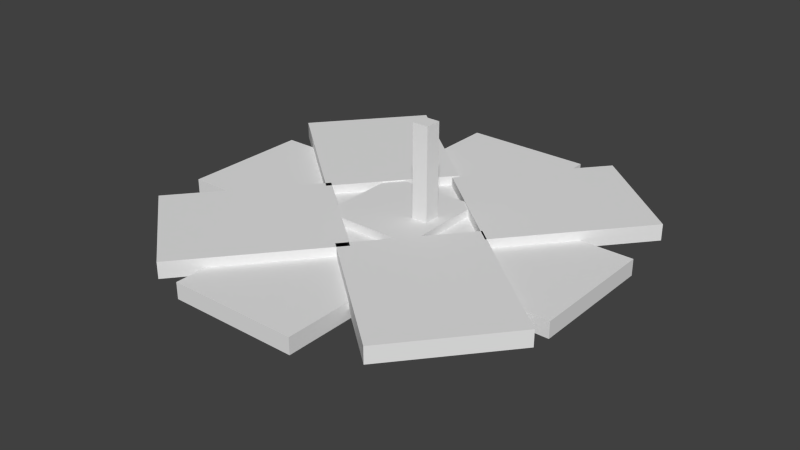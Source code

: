 # Source: aechoroplant.blend  (saved by Blender 2.76.0; exported with 4.5.12 LTS)
import bpy
from mathutils import Matrix  # noqa: F401  (used for matrix-valued properties, if any)

bpy.ops.wm.read_factory_settings(use_empty=True)
scene = bpy.context.scene
scene.name = 'Scene'

# ---- collections
col_collection_1 = bpy.data.collections.new('Collection 1'); scene.collection.children.link(col_collection_1)

# ---- world
world_world = bpy.data.worlds.new('World'); scene.world = world_world
world_world.color = (0.05088, 0.05088, 0.05088)
world_world.use_sun_shadow = False
world_world.sun_shadow_jitter_overblur = 0.0
world_world.cycles.sampling_method = 'MANUAL'
world_world.cycles.sample_map_resolution = 256

# ---- meshes
me_cube_012 = bpy.data.meshes.new('Cube.012')
me_cube_012.from_pydata([(-1.0, -1.0, -1.0), (-1.0, -1.0, 1.0), (-1.0, 1.0, -1.0), (-1.0, 1.0, 1.0), (1.0, -1.0, -1.0), (1.0, -1.0, 1.0), (1.0, 1.0, -1.0), (1.0, 1.0, 1.0)], [], [(0, 1, 3, 2), (2, 3, 7, 6), (6, 7, 5, 4), (4, 5, 1, 0), (2, 6, 4, 0), (7, 3, 1, 5)])
_uv = me_cube_012.uv_layers.new(name='UVMap')
_uv.uv.foreach_set('vector', [0.5938, 0.5938, 0.5938, 0.625, 0.4375, 0.625, 0.4375, 0.5938, 1.0, 0.5938, 1.0, 0.625, 0.875, 0.625, 0.875, 0.5938, 0.875, 0.5938, 0.875, 0.625, 0.7188, 0.625, 0.7188, 0.5938, 0.7188, 0.5938, 0.7188, 0.625, 0.5938, 0.625, 0.5938, 0.5938, 0.8438, 0.9375, 0.7188, 0.9375, 0.7188, 0.625, 0.8438, 0.625, 0.7188, 0.9375, 0.5938, 0.9375, 0.5938, 0.625, 0.7188, 0.625])
me_cube_012.use_remesh_preserve_volume = False
me_cube_012.use_remesh_preserve_attributes = False
me_cube_012.use_mirror_vertex_groups = False
me_cube_012.update()
me_cube_011 = bpy.data.meshes.new('Cube.011')
me_cube_011.from_pydata([(-1.0, -1.0, -1.0), (-1.0, -1.0, 1.0), (-1.0, 1.0, -1.0), (-1.0, 1.0, 1.0), (1.0, -1.0, -1.0), (1.0, -1.0, 1.0), (1.0, 1.0, -1.0), (1.0, 1.0, 1.0)], [], [(0, 1, 3, 2), (2, 3, 7, 6), (6, 7, 5, 4), (4, 5, 1, 0), (2, 6, 4, 0), (7, 3, 1, 5)])
_uv = me_cube_011.uv_layers.new(name='UVMap')
_uv.uv.foreach_set('vector', [0.5938, 0.5938, 0.5938, 0.625, 0.4375, 0.625, 0.4375, 0.5938, 1.0, 0.5938, 1.0, 0.625, 0.875, 0.625, 0.875, 0.5938, 0.875, 0.5938, 0.875, 0.625, 0.7188, 0.625, 0.7188, 0.5938, 0.7188, 0.5938, 0.7188, 0.625, 0.5938, 0.625, 0.5938, 0.5938, 0.8438, 0.9375, 0.7188, 0.9375, 0.7188, 0.625, 0.8438, 0.625, 0.7188, 0.9375, 0.5938, 0.9375, 0.5938, 0.625, 0.7188, 0.625])
me_cube_011.use_remesh_preserve_volume = False
me_cube_011.use_remesh_preserve_attributes = False
me_cube_011.use_mirror_vertex_groups = False
me_cube_011.update()
me_cube_010 = bpy.data.meshes.new('Cube.010')
me_cube_010.from_pydata([(-1.0, -1.0, -1.0), (-1.0, -1.0, 1.0), (-1.0, 1.0, -1.0), (-1.0, 1.0, 1.0), (1.0, -1.0, -1.0), (1.0, -1.0, 1.0), (1.0, 1.0, -1.0), (1.0, 1.0, 1.0)], [], [(0, 1, 3, 2), (2, 3, 7, 6), (6, 7, 5, 4), (4, 5, 1, 0), (2, 6, 4, 0), (7, 3, 1, 5)])
_uv = me_cube_010.uv_layers.new(name='UVMap')
_uv.uv.foreach_set('vector', [0.5938, 0.5938, 0.5938, 0.625, 0.4375, 0.625, 0.4375, 0.5938, 1.0, 0.5938, 1.0, 0.625, 0.875, 0.625, 0.875, 0.5938, 0.875, 0.5938, 0.875, 0.625, 0.7188, 0.625, 0.7188, 0.5938, 0.7188, 0.5938, 0.7188, 0.625, 0.5938, 0.625, 0.5938, 0.5938, 0.8438, 0.9375, 0.7188, 0.9375, 0.7188, 0.625, 0.8438, 0.625, 0.7188, 0.9375, 0.5938, 0.9375, 0.5938, 0.625, 0.7188, 0.625])
me_cube_010.use_remesh_preserve_volume = False
me_cube_010.use_remesh_preserve_attributes = False
me_cube_010.use_mirror_vertex_groups = False
me_cube_010.update()
me_cube_009 = bpy.data.meshes.new('Cube.009')
me_cube_009.from_pydata([(-1.0, -1.0, -1.0), (-1.0, -1.0, 1.0), (-1.0, 1.0, -1.0), (-1.0, 1.0, 1.0), (1.0, -1.0, -1.0), (1.0, -1.0, 1.0), (1.0, 1.0, -1.0), (1.0, 1.0, 1.0)], [], [(0, 1, 3, 2), (2, 3, 7, 6), (6, 7, 5, 4), (4, 5, 1, 0), (2, 6, 4, 0), (7, 3, 1, 5)])
_uv = me_cube_009.uv_layers.new(name='UVMap')
_uv.uv.foreach_set('vector', [0.5938, 0.5938, 0.5938, 0.625, 0.4375, 0.625, 0.4375, 0.5938, 1.0, 0.5938, 1.0, 0.625, 0.875, 0.625, 0.875, 0.5938, 0.875, 0.5938, 0.875, 0.625, 0.7188, 0.625, 0.7188, 0.5938, 0.7188, 0.5938, 0.7188, 0.625, 0.5938, 0.625, 0.5938, 0.5938, 0.8438, 0.9375, 0.7188, 0.9375, 0.7188, 0.625, 0.8438, 0.625, 0.7188, 0.9375, 0.5938, 0.9375, 0.5938, 0.625, 0.7188, 0.625])
me_cube_009.use_remesh_preserve_volume = False
me_cube_009.use_remesh_preserve_attributes = False
me_cube_009.use_mirror_vertex_groups = False
me_cube_009.update()
me_cube_008 = bpy.data.meshes.new('Cube.008')
me_cube_008.from_pydata([(-1.0, -1.0, -1.0), (-1.0, -1.0, 1.0), (-1.0, 1.0, -1.0), (-1.0, 1.0, 1.0), (1.0, -1.0, -1.0), (1.0, -1.0, 1.0), (1.0, 1.0, -1.0), (1.0, 1.0, 1.0)], [], [(0, 1, 3, 2), (2, 3, 7, 6), (6, 7, 5, 4), (4, 5, 1, 0), (2, 6, 4, 0), (7, 3, 1, 5)])
_uv = me_cube_008.uv_layers.new(name='UVMap')
_uv.uv.foreach_set('vector', [0.5938, 0.5938, 0.5938, 0.625, 0.4375, 0.625, 0.4375, 0.5938, 1.0, 0.5938, 1.0, 0.625, 0.875, 0.625, 0.875, 0.5938, 0.875, 0.5938, 0.875, 0.625, 0.7188, 0.625, 0.7188, 0.5938, 0.7188, 0.5938, 0.7188, 0.625, 0.5938, 0.625, 0.5938, 0.5938, 0.8438, 0.9375, 0.7188, 0.9375, 0.7188, 0.625, 0.8438, 0.625, 0.7188, 0.9375, 0.5938, 0.9375, 0.5938, 0.625, 0.7188, 0.625])
me_cube_008.use_remesh_preserve_volume = False
me_cube_008.use_remesh_preserve_attributes = False
me_cube_008.use_mirror_vertex_groups = False
me_cube_008.update()
me_cube_007 = bpy.data.meshes.new('Cube.007')
me_cube_007.from_pydata([(-1.0, -1.0, -1.0), (-1.0, -1.0, 1.0), (-1.0, 1.0, -1.0), (-1.0, 1.0, 1.0), (1.0, -1.0, -1.0), (1.0, -1.0, 1.0), (1.0, 1.0, -1.0), (1.0, 1.0, 1.0)], [], [(0, 1, 3, 2), (2, 3, 7, 6), (6, 7, 5, 4), (4, 5, 1, 0), (2, 6, 4, 0), (7, 3, 1, 5)])
_uv = me_cube_007.uv_layers.new(name='UVMap')
_uv.uv.foreach_set('vector', [0.5938, 0.5938, 0.5938, 0.625, 0.4375, 0.625, 0.4375, 0.5938, 1.0, 0.5938, 1.0, 0.625, 0.875, 0.625, 0.875, 0.5938, 0.875, 0.5938, 0.875, 0.625, 0.7188, 0.625, 0.7188, 0.5938, 0.7188, 0.5938, 0.7188, 0.625, 0.5938, 0.625, 0.5938, 0.5938, 0.8438, 0.9375, 0.7188, 0.9375, 0.7188, 0.625, 0.8438, 0.625, 0.7188, 0.9375, 0.5938, 0.9375, 0.5938, 0.625, 0.7188, 0.625])
me_cube_007.use_remesh_preserve_volume = False
me_cube_007.use_remesh_preserve_attributes = False
me_cube_007.use_mirror_vertex_groups = False
me_cube_007.update()
me_cube_006 = bpy.data.meshes.new('Cube.006')
me_cube_006.from_pydata([(-1.0, -1.0, -1.0), (-1.0, -1.0, 1.0), (-1.0, 1.0, -1.0), (-1.0, 1.0, 1.0), (1.0, -1.0, -1.0), (1.0, -1.0, 1.0), (1.0, 1.0, -1.0), (1.0, 1.0, 1.0)], [], [(0, 1, 3, 2), (2, 3, 7, 6), (6, 7, 5, 4), (4, 5, 1, 0), (2, 6, 4, 0), (7, 3, 1, 5)])
_uv = me_cube_006.uv_layers.new(name='UVMap')
_uv.uv.foreach_set('vector', [0.5938, 0.5938, 0.5938, 0.625, 0.4375, 0.625, 0.4375, 0.5938, 1.0, 0.5938, 1.0, 0.625, 0.875, 0.625, 0.875, 0.5938, 0.875, 0.5938, 0.875, 0.625, 0.7188, 0.625, 0.7188, 0.5938, 0.7188, 0.5938, 0.7188, 0.625, 0.5938, 0.625, 0.5938, 0.5938, 0.8438, 0.9375, 0.7188, 0.9375, 0.7188, 0.625, 0.8438, 0.625, 0.7188, 0.9375, 0.5938, 0.9375, 0.5938, 0.625, 0.7188, 0.625])
me_cube_006.use_remesh_preserve_volume = False
me_cube_006.use_remesh_preserve_attributes = False
me_cube_006.use_mirror_vertex_groups = False
me_cube_006.update()
me_cube_005 = bpy.data.meshes.new('Cube.005')
me_cube_005.from_pydata([(-1.0, -1.0, -1.0), (-1.0, -1.0, 1.0), (-1.0, 1.0, -1.0), (-1.0, 1.0, 1.0), (1.0, -1.0, -1.0), (1.0, -1.0, 1.0), (1.0, 1.0, -1.0), (1.0, 1.0, 1.0)], [], [(0, 1, 3, 2), (2, 3, 7, 6), (6, 7, 5, 4), (4, 5, 1, 0), (2, 6, 4, 0), (7, 3, 1, 5)])
_uv = me_cube_005.uv_layers.new(name='UVMap')
_uv.uv.foreach_set('vector', [0.5781, 0.375, 0.5781, 0.5625, 0.5625, 0.5625, 0.5625, 0.375, 0.625, 0.375, 0.625, 0.5625, 0.6094, 0.5625, 0.6094, 0.375, 0.6094, 0.375, 0.6094, 0.5625, 0.5938, 0.5625, 0.5938, 0.375, 0.5938, 0.375, 0.5938, 0.5625, 0.5781, 0.5625, 0.5781, 0.375, 0.6094, 0.5938, 0.5938, 0.5938, 0.5938, 0.5625, 0.6094, 0.5625, 0.5938, 0.5938, 0.5781, 0.5938, 0.5781, 0.5625, 0.5938, 0.5625])
me_cube_005.use_remesh_preserve_volume = False
me_cube_005.use_remesh_preserve_attributes = False
me_cube_005.use_mirror_vertex_groups = False
me_cube_005.update()
me_cube_004 = bpy.data.meshes.new('Cube.004')
me_cube_004.from_pydata([(-1.0, -1.0, -1.0), (-1.0, -1.0, 1.0), (-1.0, 1.0, -1.0), (-1.0, 1.0, 1.0), (1.0, -1.0, -1.0), (1.0, -1.0, 1.0), (1.0, 1.0, -1.0), (1.0, 1.0, 1.0)], [], [(0, 1, 3, 2), (2, 3, 7, 6), (6, 7, 5, 4), (4, 5, 1, 0), (2, 6, 4, 0), (7, 3, 1, 5)])
_uv = me_cube_004.uv_layers.new(name='UVMap')
_uv.uv.foreach_set('vector', [0.5938, 0.5938, 0.5938, 0.625, 0.4375, 0.625, 0.4375, 0.5938, 1.0, 0.5938, 1.0, 0.625, 0.875, 0.625, 0.875, 0.5938, 0.875, 0.5938, 0.875, 0.625, 0.7188, 0.625, 0.7188, 0.5938, 0.7188, 0.5938, 0.7188, 0.625, 0.5938, 0.625, 0.5938, 0.5938, 0.8438, 0.9375, 0.7188, 0.9375, 0.7188, 0.625, 0.8438, 0.625, 0.7188, 0.9375, 0.5938, 0.9375, 0.5938, 0.625, 0.7188, 0.625])
me_cube_004.use_remesh_preserve_volume = False
me_cube_004.use_remesh_preserve_attributes = False
me_cube_004.use_mirror_vertex_groups = False
me_cube_004.update()
me_cube_002 = bpy.data.meshes.new('Cube.002')
me_cube_002.from_pydata([(-1.0, -1.0, -1.0), (-1.0, -1.0, 1.0), (-1.0, 1.0, -1.0), (-1.0, 1.0, 1.0), (1.0, -1.0, -1.0), (1.0, -1.0, 1.0), (1.0, 1.0, -1.0), (1.0, 1.0, 1.0)], [], [(0, 1, 3, 2), (2, 3, 7, 6), (6, 7, 5, 4), (4, 5, 1, 0), (2, 6, 4, 0), (7, 3, 1, 5)])
_uv = me_cube_002.uv_layers.new(name='UVMap')
_uv.uv.foreach_set('vector', [0.4062, 0.3438, 0.4062, 0.5312, 0.375, 0.5312, 0.375, 0.3438, 0.5, 0.3438, 0.5, 0.5312, 0.4688, 0.5312, 0.4688, 0.3438, 0.4688, 0.3438, 0.4688, 0.5312, 0.4375, 0.5312, 0.4375, 0.3438, 0.4375, 0.3438, 0.4375, 0.5312, 0.4062, 0.5312, 0.4062, 0.3438, 0.4688, 0.5938, 0.4375, 0.5938, 0.4375, 0.5312, 0.4688, 0.5312, 0.4375, 0.5938, 0.4062, 0.5938, 0.4062, 0.5312, 0.4375, 0.5312])
me_cube_002.use_remesh_preserve_volume = False
me_cube_002.use_remesh_preserve_attributes = False
me_cube_002.use_mirror_vertex_groups = False
me_cube_002.update()
me_cube_001 = bpy.data.meshes.new('Cube.001')
me_cube_001.from_pydata([(-1.0, -1.0, -1.0), (-1.0, -1.0, 1.0), (-1.0, 1.0, -1.0), (-1.0, 1.0, 1.0), (1.0, -1.0, -1.0), (1.0, -1.0, 1.0), (1.0, 1.0, -1.0), (1.0, 1.0, 1.0)], [], [(0, 1, 3, 2), (2, 3, 7, 6), (6, 7, 5, 4), (4, 5, 1, 0), (2, 6, 4, 0), (7, 3, 1, 5)])
_uv = me_cube_001.uv_layers.new(name='UVMap')
_uv.uv.foreach_set('vector', [0.09375, 0.375, 0.09375, 0.4375, 0.0, 0.4375, 0.0, 0.375, 0.375, 0.375, 0.375, 0.4375, 0.2812, 0.4375, 0.2812, 0.375, 0.2812, 0.375, 0.2812, 0.4375, 0.1875, 0.4375, 0.1875, 0.375, 0.1875, 0.375, 0.1875, 0.4375, 0.09375, 0.4375, 0.09375, 0.375, 0.2812, 0.625, 0.1875, 0.625, 0.1875, 0.4375, 0.2812, 0.4375, 0.1875, 0.625, 0.09375, 0.625, 0.09375, 0.4375, 0.1875, 0.4375])
me_cube_001.use_remesh_preserve_volume = False
me_cube_001.use_remesh_preserve_attributes = False
me_cube_001.use_mirror_vertex_groups = False
me_cube_001.update()

# ---- objects
ob_cube_010 = bpy.data.objects.new('Cube.010', me_cube_012)
ob_cube_009 = bpy.data.objects.new('Cube.009', me_cube_011)
ob_cube_008 = bpy.data.objects.new('Cube.008', me_cube_010)
ob_cube_007 = bpy.data.objects.new('Cube.007', me_cube_009)
ob_cube_006 = bpy.data.objects.new('Cube.006', me_cube_008)
ob_cube_005 = bpy.data.objects.new('Cube.005', me_cube_007)
ob_cube_000 = bpy.data.objects.new('Cube.000', me_cube_006)
ob_cube_004 = bpy.data.objects.new('Cube.004', me_cube_005)
ob_cube_003 = bpy.data.objects.new('Cube.003', me_cube_004)
ob_cube_002 = bpy.data.objects.new('Cube.002', me_cube_002)
ob_cube_001 = bpy.data.objects.new('Cube.001', me_cube_001)

# ---- transforms, parenting, visibility, modifiers, constraints
ob_cube_010.location = (-1.286, 1.136, 1.461)
ob_cube_010.rotation_euler = (0.0, -0.0, 0.8727)
ob_cube_010.scale = (0.8, 1.0, 0.1)
ob_cube_010.lineart.crease_threshold = 0.0
ob_cube_009.location = (-1.076, -1.299, 1.461)
ob_cube_009.rotation_euler = (0.0, -0.0, -0.6981)
ob_cube_009.scale = (0.8, 1.0, 0.1)
ob_cube_009.lineart.crease_threshold = 0.0
ob_cube_008.location = (1.304, -1.136, 1.461)
ob_cube_008.rotation_euler = (0.0, -0.0, 0.8727)
ob_cube_008.scale = (0.8, 1.0, 0.1)
ob_cube_008.lineart.crease_threshold = 0.0
ob_cube_007.location = (1.219, 1.26, 1.461)
ob_cube_007.rotation_euler = (0.0, -0.0, 2.443)
ob_cube_007.scale = (0.8, 1.0, 0.1)
ob_cube_007.lineart.crease_threshold = 0.0
ob_cube_006.location = (1.522, 0.0, 1.346)
ob_cube_006.rotation_euler = (0.0, -0.0, 1.571)
ob_cube_006.scale = (0.8, 1.0, 0.1)
ob_cube_006.lineart.crease_threshold = 0.0
ob_cube_005.location = (0.005538, -1.594, 1.346)
ob_cube_005.scale = (0.8, 1.0, 0.1)
ob_cube_005.lineart.crease_threshold = 0.0
ob_cube_000.location = (-1.519, 0.0, 1.346)
ob_cube_000.rotation_euler = (0.0, -0.0, 1.571)
ob_cube_000.scale = (0.8, 1.0, 0.1)
ob_cube_000.lineart.crease_threshold = 0.0
ob_cube_004.location = (0.3542, -1.589e-07, 2.085)
ob_cube_004.scale = (0.1, 0.1, 0.6)
ob_cube_004.lineart.crease_threshold = 0.0
ob_cube_003.location = (-0.00224, 1.556, 1.346)
ob_cube_003.scale = (0.8, 1.0, 0.1)
ob_cube_003.lineart.crease_threshold = 0.0
ob_cube_002.location = (0.0, 0.0, 0.6066)
ob_cube_002.scale = (0.2, 0.2, 0.6)
ob_cube_002.lineart.crease_threshold = 0.0
ob_cube_001.location = (0.0, 0.0, 1.346)
ob_cube_001.scale = (0.6, 0.6, 0.2)
ob_cube_001.lineart.crease_threshold = 0.0

# ---- collection membership
col_collection_1.objects.link(ob_cube_010)
col_collection_1.objects.link(ob_cube_009)
col_collection_1.objects.link(ob_cube_008)
col_collection_1.objects.link(ob_cube_007)
col_collection_1.objects.link(ob_cube_006)
col_collection_1.objects.link(ob_cube_005)
col_collection_1.objects.link(ob_cube_000)
col_collection_1.objects.link(ob_cube_004)
col_collection_1.objects.link(ob_cube_003)
col_collection_1.objects.link(ob_cube_002)
col_collection_1.objects.link(ob_cube_001)

# ---- scene / render settings (as saved in the file)
scene.frame_start = 1; scene.frame_end = 250; scene.frame_set(1)
scene.render.engine = 'BLENDER_EEVEE_NEXT'
scene.render.resolution_percentage = 50
scene.render.dither_intensity = 0.0
scene.render.film_transparent = True
scene.cycles.use_denoising = False
scene.cycles.samples = 10
scene.cycles.sampling_pattern = 'TABULATED_SOBOL'
scene.cycles.light_sampling_threshold = 0.0
scene.cycles.use_adaptive_sampling = False
scene.cycles.use_light_tree = False
scene.cycles.blur_glossy = 0.0
scene.cycles.pixel_filter_type = 'GAUSSIAN'
scene.cycles.sample_clamp_indirect = 0.0
scene.view_settings.view_transform = 'Standard'
bpy.context.view_layer.update()

# ---- added for rendering (the .blend has no active camera and no usable light): camera, sun
cam_auto = bpy.data.cameras.new('AutoCamera')
cam_auto.lens = 50.0
cam_auto.sensor_width = 36.0
cam_auto.clip_end = 1000.0
ob_auto_camera = bpy.data.objects.new('AutoCamera', cam_auto)
scene.collection.objects.link(ob_auto_camera)
ob_auto_camera.location = (7.1895, -8.63553, 7.08994)
ob_auto_camera.rotation_euler = (1.09748, -7.21219e-08, 0.694738)
scene.camera = ob_auto_camera
light_auto_sun = bpy.data.lights.new('AutoSun', 'SUN')
light_auto_sun.energy = 3.0
light_auto_sun.angle = 0.0523599
ob_auto_sun = bpy.data.objects.new('AutoSun', light_auto_sun)
scene.collection.objects.link(ob_auto_sun)
ob_auto_sun.rotation_euler = (0.872665, 0.174533, 0.523599)
bpy.context.view_layer.update()
